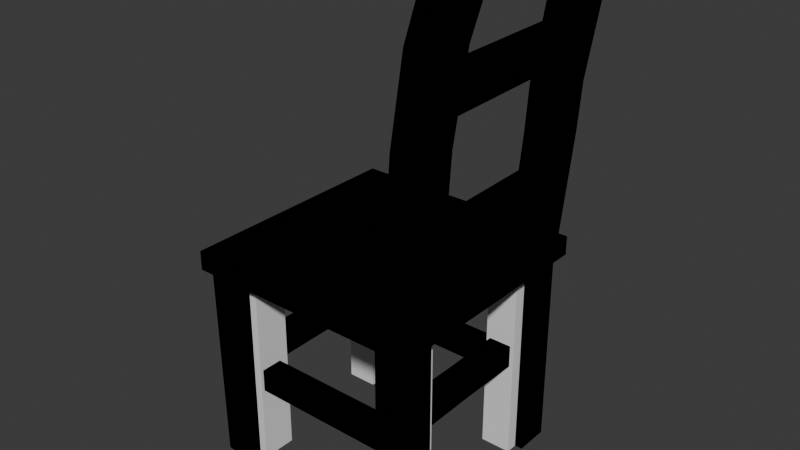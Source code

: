# Source: cadeira.blend  (saved by Blender 4.3.34; exported with 4.5.12 LTS)
import bpy
from mathutils import Matrix  # noqa: F401  (used for matrix-valued properties, if any)

bpy.ops.wm.read_factory_settings(use_empty=True)
scene = bpy.context.scene
scene.name = 'Scene'

# ---- collections
col_collection = bpy.data.collections.new('Collection'); scene.collection.children.link(col_collection)

# ---- materials (node trees are filled in below, after node groups)
mat_material = bpy.data.materials.new('Material')
mat_material.alpha_threshold = 0.0
mat_material.roughness = 0.5
mat_material.line_color = (0.0, 0.0, 0.0, 1.0)
mat_material_002 = bpy.data.materials.new('Material.002')
mat_material_003 = bpy.data.materials.new('Material.003')
mat_material_001 = bpy.data.materials.new('Material.001')

# ---- material node trees
mat_material.use_nodes = True; mat_material.node_tree.nodes.clear()
_N = mat_material.node_tree.nodes; _L = mat_material.node_tree.links
mat_material_002.use_nodes = True; mat_material_002.node_tree.nodes.clear()
_N = mat_material_002.node_tree.nodes; _L = mat_material_002.node_tree.links
mat_material_003.use_nodes = True; mat_material_003.node_tree.nodes.clear()
_N = mat_material_003.node_tree.nodes; _L = mat_material_003.node_tree.links
mat_material_001.use_nodes = True; mat_material_001.node_tree.nodes.clear()
_N = mat_material_001.node_tree.nodes; _L = mat_material_001.node_tree.links

# ---- world
world_world = bpy.data.worlds.new('World'); scene.world = world_world
world_world.use_nodes = True; world_world.node_tree.nodes.clear()
_N = world_world.node_tree.nodes; _L = world_world.node_tree.links
n0 = _N.new('ShaderNodeOutputWorld'); n0.name = 'World Output'; n0.location = (300, 300)
n1 = _N.new('ShaderNodeBackground'); n1.name = 'Background'; n1.location = (10, 300)
n1.inputs[0].default_value = (0.05088, 0.05088, 0.05088, 1.0)
_L.new(n1.outputs[0], n0.inputs[0])
n0.is_active_output = True
world_world.color = (0.05088, 0.05088, 0.05088)
world_world.sun_shadow_jitter_overblur = 0.0

# ---- meshes
me_cube = bpy.data.meshes.new('Cube')
me_cube.from_pydata([(1.0, 1.0, 1.0), (1.0, 1.0, -1.0), (1.0, -1.0, 1.0), (1.0, -1.0, -1.0), (-1.0, 1.0, 1.0), (-1.0, 1.0, -1.0), (-1.0, -1.0, 1.0), (-1.0, -1.0, -1.0)], [], [(0, 4, 6, 2), (3, 2, 6, 7), (7, 6, 4, 5), (5, 1, 3, 7), (1, 0, 2, 3), (5, 4, 0, 1)])
_uv = me_cube.uv_layers.new(name='UVMap')
_uv.uv.foreach_set('vector', [0.625, 0.5, 0.875, 0.5, 0.875, 0.75, 0.625, 0.75, 0.375, 0.75, 0.625, 0.75, 0.625, 1.0, 0.375, 1.0, 0.375, 0.0, 0.625, 0.0, 0.625, 0.25, 0.375, 0.25, 0.125, 0.5, 0.375, 0.5, 0.375, 0.75, 0.125, 0.75, 0.375, 0.5, 0.625, 0.5, 0.625, 0.75, 0.375, 0.75, 0.375, 0.25, 0.625, 0.25, 0.625, 0.5, 0.375, 0.5])
me_cube.materials.append(mat_material)
me_cube.use_mirror_vertex_groups = False
me_cube.update()
me_cube_001 = bpy.data.meshes.new('Cube.001')
me_cube_001.from_pydata([(-1.0, -1.0, -1.0), (-1.0, -1.0, 1.0), (-1.0, 1.0, -1.0), (-1.0, 1.0, 1.0), (1.0, -1.0, -1.0), (1.0, -1.0, 1.0), (1.0, 1.0, -1.0), (1.0, 1.0, 1.0)], [], [(0, 1, 3, 2), (2, 3, 7, 6), (6, 7, 5, 4), (4, 5, 1, 0), (2, 6, 4, 0), (7, 3, 1, 5)])
_uv = me_cube_001.uv_layers.new(name='UVMap')
_uv.uv.foreach_set('vector', [0.375, 0.0, 0.625, 0.0, 0.625, 0.25, 0.375, 0.25, 0.375, 0.25, 0.625, 0.25, 0.625, 0.5, 0.375, 0.5, 0.375, 0.5, 0.625, 0.5, 0.625, 0.75, 0.375, 0.75, 0.375, 0.75, 0.625, 0.75, 0.625, 1.0, 0.375, 1.0, 0.125, 0.5, 0.375, 0.5, 0.375, 0.75, 0.125, 0.75, 0.625, 0.5, 0.875, 0.5, 0.875, 0.75, 0.625, 0.75])
me_cube_001.update()
me_cube_002 = bpy.data.meshes.new('Cube.002')
me_cube_002.from_pydata([(-4.877, -1.0, -1.0), (-4.877, -1.0, 1.0), (-4.877, 1.0, -1.0), (-4.877, 1.0, 1.0), (4.877, -1.0, -1.0), (4.877, -1.0, 1.0), (4.877, 1.0, -1.0), (4.877, 1.0, 1.0)], [], [(0, 1, 3, 2), (2, 3, 7, 6), (6, 7, 5, 4), (4, 5, 1, 0), (2, 6, 4, 0), (7, 3, 1, 5)])
_uv = me_cube_002.uv_layers.new(name='UVMap')
_uv.uv.foreach_set('vector', [0.375, 0.0, 0.625, 0.0, 0.625, 0.25, 0.375, 0.25, 0.375, 0.25, 0.625, 0.25, 0.625, 0.5, 0.375, 0.5, 0.375, 0.5, 0.625, 0.5, 0.625, 0.75, 0.375, 0.75, 0.375, 0.75, 0.625, 0.75, 0.625, 1.0, 0.375, 1.0, 0.125, 0.5, 0.375, 0.5, 0.375, 0.75, 0.125, 0.75, 0.625, 0.5, 0.875, 0.5, 0.875, 0.75, 0.625, 0.75])
me_cube_002.update()
me_cube_003 = bpy.data.meshes.new('Cube.003')
me_cube_003.from_pydata([(-4.877, -1.0, -1.0), (-4.877, -1.0, 1.0), (-4.877, 1.0, -1.0), (-4.877, 1.0, 1.0), (4.877, -1.0, -1.0), (4.877, -1.0, 1.0), (4.877, 1.0, -1.0), (4.877, 1.0, 1.0)], [], [(0, 1, 3, 2), (2, 3, 7, 6), (6, 7, 5, 4), (4, 5, 1, 0), (2, 6, 4, 0), (7, 3, 1, 5)])
_uv = me_cube_003.uv_layers.new(name='UVMap')
_uv.uv.foreach_set('vector', [0.375, 0.0, 0.625, 0.0, 0.625, 0.25, 0.375, 0.25, 0.375, 0.25, 0.625, 0.25, 0.625, 0.5, 0.375, 0.5, 0.375, 0.5, 0.625, 0.5, 0.625, 0.75, 0.375, 0.75, 0.375, 0.75, 0.625, 0.75, 0.625, 1.0, 0.375, 1.0, 0.125, 0.5, 0.375, 0.5, 0.375, 0.75, 0.125, 0.75, 0.625, 0.5, 0.875, 0.5, 0.875, 0.75, 0.625, 0.75])
me_cube_003.update()
me_cube_004 = bpy.data.meshes.new('Cube.004')
me_cube_004.from_pydata([(1.0, 1.0, 1.0), (1.0, 1.0, -1.0), (1.0, -1.0, 1.0), (1.0, -1.0, -1.0), (-1.0, 1.0, 1.0), (-1.0, 1.0, -1.0), (-1.0, -1.0, 1.0), (-1.0, -1.0, -1.0)], [], [(0, 4, 6, 2), (3, 2, 6, 7), (7, 6, 4, 5), (5, 1, 3, 7), (1, 0, 2, 3), (5, 4, 0, 1)])
_uv = me_cube_004.uv_layers.new(name='UVMap')
_uv.uv.foreach_set('vector', [0.625, 0.5, 0.875, 0.5, 0.875, 0.75, 0.625, 0.75, 0.375, 0.75, 0.625, 0.75, 0.625, 1.0, 0.375, 1.0, 0.375, 0.0, 0.625, 0.0, 0.625, 0.25, 0.375, 0.25, 0.125, 0.5, 0.375, 0.5, 0.375, 0.75, 0.125, 0.75, 0.375, 0.5, 0.625, 0.5, 0.625, 0.75, 0.375, 0.75, 0.375, 0.25, 0.625, 0.25, 0.625, 0.5, 0.375, 0.5])
me_cube_004.materials.append(mat_material)
me_cube_004.use_mirror_vertex_groups = False
me_cube_004.update()
me_cube_005 = bpy.data.meshes.new('Cube.005')
me_cube_005.from_pydata([(-1.0, -1.0, -1.0), (-1.0, -1.161, 1.0), (-1.0, 1.0, -1.0), (-1.0, 0.8391, 1.0), (1.0, -1.161, -1.0), (1.0, -1.161, 1.0), (1.0, 1.0, -1.0), (1.0, 0.8391, 1.0), (13.35, -1.0, -1.0), (13.35, -1.0, 1.0), (13.35, 1.0, -1.0), (13.35, 1.0, 1.0), (11.35, -1.0, -1.0), (11.35, -1.0, 1.0), (11.35, 1.0, -1.0), (11.35, 1.0, 1.0), (-1.0, 11.43, -1.0), (-1.0, 11.74, 1.0), (-1.0, 9.433, -1.0), (-1.0, 9.742, 1.0), (1.0, 11.43, -1.0), (1.0, 11.74, 1.0), (1.0, 9.433, -1.0), (1.0, 9.742, 1.0), (13.35, 11.43, -1.0), (13.35, 11.43, 1.0), (13.35, 9.433, -1.0), (13.35, 9.433, 1.0), (11.35, 11.43, -1.0), (11.35, 11.43, 1.0), (11.35, 9.433, -1.0), (11.35, 9.433, 1.0), (15.95, -1.0, 3.864), (15.95, 1.0, 3.864), (13.95, 1.0, 3.864), (13.95, -1.0, 3.864), (15.95, 11.43, 3.864), (15.95, 9.433, 3.864), (13.95, 9.433, 3.864), (13.95, 11.43, 3.864), (14.69, 1.0, 3.286), (14.33, 1.0, 2.925), (14.43, -1.0, 2.694), (15.25, -1.0, 3.517), (12.43, -1.0, 2.694), (13.25, -1.0, 3.517), (13.35, 1.0, 3.286), (12.99, 1.0, 2.925), (14.43, 11.43, 2.729), (15.26, 11.43, 3.54), (14.33, 9.433, 2.96), (14.69, 9.433, 3.309), (13.26, 11.43, 3.54), (12.43, 11.43, 2.729), (13.0, 9.433, 2.96), (13.35, 9.433, 3.309), (13.81, 9.433, 1.966), (13.47, 9.433, 1.572), (12.36, 9.433, 1.966), (12.02, 9.433, 1.572), (14.23, 11.43, 2.271), (13.6, 11.43, 1.277), (11.6, 11.43, 1.277), (12.23, 11.43, 2.271), (14.23, -1.0, 2.229), (13.58, -1.0, 1.243), (12.23, -1.0, 2.229), (11.58, -1.0, 1.243), (13.46, 1.0, 1.547), (13.8, 1.0, 1.935), (12.01, 1.0, 1.547), (12.35, 1.0, 1.935), (13.25, 1.0, 3.517), (12.43, 1.0, 2.694), (15.25, 1.0, 3.517), (14.43, 1.0, 2.694), (12.43, 9.433, 2.729), (13.26, 9.433, 3.54), (14.43, 9.433, 2.729), (15.26, 9.433, 3.54), (14.23, 9.433, 2.271), (13.6, 9.433, 1.277), (12.23, 9.433, 2.271), (11.6, 9.433, 1.277), (13.58, 1.0, 1.243), (14.23, 1.0, 2.229), (11.58, 1.0, 1.243), (12.23, 1.0, 2.229)], [], [(0, 1, 3, 2), (2, 3, 7, 6), (6, 7, 5, 4), (4, 5, 1, 0), (2, 6, 4, 0), (7, 3, 1, 5), (8, 10, 11, 9), (10, 14, 15, 11), (14, 12, 13, 15), (12, 8, 9, 13), (10, 8, 12, 14), (77, 79, 37, 38), (16, 18, 19, 17), (18, 22, 23, 19), (22, 20, 21, 23), (20, 16, 17, 21), (18, 16, 20, 22), (23, 21, 17, 19), (24, 25, 27, 26), (26, 27, 31, 30), (30, 31, 29, 28), (28, 29, 25, 24), (26, 30, 28, 24), (60, 63, 53, 48), (34, 35, 32, 33), (38, 37, 36, 39), (85, 87, 73, 75), (66, 64, 42, 44), (82, 80, 78, 76), (64, 85, 75, 42), (63, 82, 76, 53), (87, 66, 44, 73), (79, 49, 36, 37), (45, 43, 32, 35), (72, 45, 35, 34), (43, 74, 33, 32), (31, 27, 81, 83), (52, 77, 38, 39), (49, 52, 39, 36), (80, 60, 48, 78), (13, 9, 65, 67), (29, 31, 83, 62), (27, 25, 61, 81), (25, 29, 62, 61), (15, 13, 67, 86), (9, 11, 84, 65), (11, 15, 86, 84), (45, 72, 73, 44), (55, 54, 47, 46), (43, 45, 44, 42), (74, 43, 42, 75), (77, 52, 53, 76), (51, 55, 46, 40), (49, 79, 78, 48), (52, 49, 48, 53), (63, 60, 61, 62), (60, 80, 81, 61), (50, 51, 40, 41), (82, 63, 62, 83), (85, 64, 65, 84), (64, 66, 67, 65), (54, 50, 41, 47), (66, 87, 86, 67), (74, 72, 34, 33), (46, 47, 73, 72), (40, 46, 72, 74), (41, 40, 74, 75), (47, 41, 75, 73), (54, 55, 77, 76), (51, 50, 78, 79), (55, 51, 79, 77), (50, 54, 76, 78), (56, 57, 81, 80), (58, 56, 80, 82), (59, 58, 82, 83), (57, 59, 83, 81), (68, 69, 85, 84), (71, 70, 86, 87), (69, 71, 87, 85), (70, 68, 84, 86), (68, 70, 59, 57), (70, 71, 58, 59), (71, 69, 56, 58), (69, 68, 57, 56)])
_uv = me_cube_005.uv_layers.new(name='UVMap')
_uv.uv.foreach_set('vector', [0.375, 0.0, 0.625, 0.0, 0.625, 0.25, 0.375, 0.25, 0.375, 0.25, 0.625, 0.25, 0.625, 0.5, 0.375, 0.5, 0.375, 0.5, 0.625, 0.5, 0.625, 0.75, 0.375, 0.75, 0.375, 0.75, 0.625, 0.75, 0.625, 1.0, 0.375, 1.0, 0.125, 0.5, 0.375, 0.5, 0.375, 0.75, 0.125, 0.75, 0.625, 0.5, 0.875, 0.5, 0.875, 0.75, 0.625, 0.75, 0.375, 0.0, 0.375, 0.25, 0.625, 0.25, 0.625, 0.0, 0.375, 0.25, 0.375, 0.5, 0.625, 0.5, 0.625, 0.25, 0.375, 0.5, 0.375, 0.75, 0.625, 0.75, 0.625, 0.5, 0.375, 0.75, 0.375, 1.0, 0.625, 1.0, 0.625, 0.75, 0.125, 0.5, 0.125, 0.75, 0.375, 0.75, 0.375, 0.5, 0.625, 0.5, 0.625, 0.25, 0.625, 0.25, 0.625, 0.5, 0.375, 0.0, 0.375, 0.25, 0.625, 0.25, 0.625, 0.0, 0.375, 0.25, 0.375, 0.5, 0.625, 0.5, 0.625, 0.25, 0.375, 0.5, 0.375, 0.75, 0.625, 0.75, 0.625, 0.5, 0.375, 0.75, 0.375, 1.0, 0.625, 1.0, 0.625, 0.75, 0.125, 0.5, 0.125, 0.75, 0.375, 0.75, 0.375, 0.5, 0.625, 0.5, 0.625, 0.75, 0.875, 0.75, 0.875, 0.5, 0.375, 0.0, 0.625, 0.0, 0.625, 0.25, 0.375, 0.25, 0.375, 0.25, 0.625, 0.25, 0.625, 0.5, 0.375, 0.5, 0.375, 0.5, 0.625, 0.5, 0.625, 0.75, 0.375, 0.75, 0.375, 0.75, 0.625, 0.75, 0.625, 1.0, 0.375, 1.0, 0.125, 0.5, 0.375, 0.5, 0.375, 0.75, 0.125, 0.75, 0.625, 1.0, 0.625, 0.75, 0.625, 0.75, 0.625, 1.0, 0.625, 0.5, 0.625, 0.75, 0.875, 0.75, 0.875, 0.5, 0.625, 0.5, 0.875, 0.5, 0.875, 0.75, 0.625, 0.75, 0.625, 0.25, 0.625, 0.5, 0.625, 0.5, 0.625, 0.25, 0.625, 0.75, 0.625, 1.0, 0.625, 1.0, 0.625, 0.75, 0.625, 0.5, 0.625, 0.25, 0.625, 0.25, 0.625, 0.5, 0.625, 0.0, 0.625, 0.25, 0.625, 0.25, 0.625, 0.0, 0.625, 0.75, 0.625, 0.5, 0.625, 0.5, 0.625, 0.75, 0.625, 0.5, 0.625, 0.75, 0.625, 0.75, 0.625, 0.5, 0.625, 0.25, 0.625, 0.0, 0.625, 0.0, 0.625, 0.25, 0.625, 0.75, 0.625, 1.0, 0.625, 1.0, 0.625, 0.75, 0.625, 0.5, 0.625, 0.75, 0.625, 0.75, 0.625, 0.5, 0.625, 0.0, 0.625, 0.25, 0.625, 0.25, 0.625, 0.0, 0.625, 0.5, 0.625, 0.25, 0.625, 0.25, 0.625, 0.5, 0.625, 0.75, 0.625, 0.5, 0.625, 0.5, 0.625, 0.75, 0.625, 1.0, 0.625, 0.75, 0.625, 0.75, 0.625, 1.0, 0.625, 0.25, 0.625, 0.0, 0.625, 0.0, 0.625, 0.25, 0.625, 0.75, 0.625, 1.0, 0.625, 1.0, 0.625, 0.75, 0.625, 0.75, 0.625, 0.5, 0.625, 0.5, 0.625, 0.75, 0.625, 0.25, 0.625, 0.0, 0.625, 0.0, 0.625, 0.25, 0.625, 1.0, 0.625, 0.75, 0.625, 0.75, 0.625, 1.0, 0.625, 0.5, 0.625, 0.75, 0.625, 0.75, 0.625, 0.5, 0.625, 0.0, 0.625, 0.25, 0.625, 0.25, 0.625, 0.0, 0.625, 0.25, 0.625, 0.5, 0.625, 0.5, 0.625, 0.25, 0.625, 0.75, 0.625, 0.5, 0.625, 0.5, 0.625, 0.75, 0.625, 0.4586, 0.625, 0.4586, 0.625, 0.4592, 0.625, 0.4592, 0.625, 1.0, 0.625, 0.75, 0.625, 0.75, 0.625, 1.0, 0.625, 0.25, 0.625, 0.0, 0.625, 0.0, 0.625, 0.25, 0.625, 0.5, 0.625, 0.75, 0.625, 0.75, 0.625, 0.5, 0.625, 0.2914, 0.625, 0.4586, 0.625, 0.4592, 0.625, 0.2908, 0.625, 0.0, 0.625, 0.25, 0.625, 0.25, 0.625, 0.0, 0.625, 0.75, 0.625, 1.0, 0.625, 1.0, 0.625, 0.75, 0.625, 0.75, 0.625, 1.0, 0.625, 1.0, 0.625, 0.75, 0.625, 0.0, 0.625, 0.25, 0.625, 0.25, 0.625, 0.0, 0.625, 0.2914, 0.625, 0.2914, 0.625, 0.2908, 0.625, 0.2908, 0.625, 0.5, 0.625, 0.75, 0.625, 0.75, 0.625, 0.5, 0.625, 0.25, 0.625, 0.0, 0.625, 0.0, 0.625, 0.25, 0.625, 1.0, 0.625, 0.75, 0.625, 0.75, 0.625, 1.0, 0.625, 0.4586, 0.625, 0.2914, 0.625, 0.2908, 0.625, 0.4592, 0.625, 0.75, 0.625, 0.5, 0.625, 0.5, 0.625, 0.75, 0.625, 0.25, 0.625, 0.5, 0.625, 0.5, 0.625, 0.25, 0.625, 0.4592, 0.625, 0.4592, 0.625, 0.5, 0.625, 0.5, 0.625, 0.2908, 0.625, 0.4592, 0.625, 0.5, 0.625, 0.25, 0.625, 0.2908, 0.625, 0.2908, 0.625, 0.25, 0.625, 0.25, 0.625, 0.4592, 0.625, 0.2908, 0.625, 0.25, 0.625, 0.5, 0.625, 0.4586, 0.625, 0.4586, 0.625, 0.5, 0.625, 0.5, 0.625, 0.2914, 0.625, 0.2914, 0.625, 0.25, 0.625, 0.25, 0.625, 0.4586, 0.625, 0.2914, 0.625, 0.25, 0.625, 0.5, 0.625, 0.2914, 0.625, 0.4586, 0.625, 0.5, 0.625, 0.25, 0.625, 0.2843, 0.625, 0.2843, 0.625, 0.25, 0.625, 0.25, 0.625, 0.4657, 0.625, 0.2843, 0.625, 0.25, 0.625, 0.5, 0.625, 0.4657, 0.625, 0.4657, 0.625, 0.5, 0.625, 0.5, 0.625, 0.2843, 0.625, 0.4657, 0.625, 0.5, 0.625, 0.25, 0.625, 0.2846, 0.625, 0.2846, 0.625, 0.25, 0.625, 0.25, 0.625, 0.4654, 0.625, 0.4654, 0.625, 0.5, 0.625, 0.5, 0.625, 0.2846, 0.625, 0.4654, 0.625, 0.5, 0.625, 0.25, 0.625, 0.4654, 0.625, 0.2846, 0.625, 0.25, 0.625, 0.5, 0.625, 0.2846, 0.625, 0.4654, 0.625, 0.4657, 0.625, 0.2843, 0.625, 0.4654, 0.625, 0.4654, 0.625, 0.4657, 0.625, 0.4657, 0.625, 0.4654, 0.625, 0.2846, 0.625, 0.2843, 0.625, 0.4657, 0.625, 0.2846, 0.625, 0.2846, 0.625, 0.2843, 0.625, 0.2843])
me_cube_005.materials.append(mat_material_002)
me_cube_005.update()
me_cube_006 = bpy.data.meshes.new('Cube.006')
me_cube_006.from_pydata([(-4.877, -1.0, -1.0), (-4.877, -1.0, 1.0), (-4.877, 1.0, -1.0), (-4.877, 1.0, 1.0), (4.877, -1.0, -1.0), (4.877, -1.0, 1.0), (4.877, 1.0, -1.0), (4.877, 1.0, 1.0)], [], [(0, 1, 3, 2), (2, 3, 7, 6), (6, 7, 5, 4), (4, 5, 1, 0), (2, 6, 4, 0), (7, 3, 1, 5)])
_uv = me_cube_006.uv_layers.new(name='UVMap')
_uv.uv.foreach_set('vector', [0.375, 0.0, 0.625, 0.0, 0.625, 0.25, 0.375, 0.25, 0.375, 0.25, 0.625, 0.25, 0.625, 0.5, 0.375, 0.5, 0.375, 0.5, 0.625, 0.5, 0.625, 0.75, 0.375, 0.75, 0.375, 0.75, 0.625, 0.75, 0.625, 1.0, 0.375, 1.0, 0.125, 0.5, 0.375, 0.5, 0.375, 0.75, 0.125, 0.75, 0.625, 0.5, 0.875, 0.5, 0.875, 0.75, 0.625, 0.75])
me_cube_006.materials.append(mat_material_003)
me_cube_006.update()
me_cube_007 = bpy.data.meshes.new('Cube.007')
me_cube_007.from_pydata([(-4.877, -1.0, -1.0), (-4.877, -1.0, 1.0), (-4.877, 1.0, -1.0), (-4.877, 1.0, 1.0), (4.877, -1.0, -1.0), (4.877, -1.0, 1.0), (4.877, 1.0, -1.0), (4.877, 1.0, 1.0)], [], [(0, 1, 3, 2), (2, 3, 7, 6), (6, 7, 5, 4), (4, 5, 1, 0), (2, 6, 4, 0), (7, 3, 1, 5)])
_uv = me_cube_007.uv_layers.new(name='UVMap')
_uv.uv.foreach_set('vector', [0.375, 0.0, 0.625, 0.0, 0.625, 0.25, 0.375, 0.25, 0.375, 0.25, 0.625, 0.25, 0.625, 0.5, 0.375, 0.5, 0.375, 0.5, 0.625, 0.5, 0.625, 0.75, 0.375, 0.75, 0.375, 0.75, 0.625, 0.75, 0.625, 1.0, 0.375, 1.0, 0.125, 0.5, 0.375, 0.5, 0.375, 0.75, 0.125, 0.75, 0.625, 0.5, 0.875, 0.5, 0.875, 0.75, 0.625, 0.75])
me_cube_007.materials.append(mat_material_001)
me_cube_007.update()

# ---- objects
ob_cube = bpy.data.objects.new('Cube', me_cube)
ob_cube_001 = bpy.data.objects.new('Cube.001', me_cube_001)
ob_cube_002 = bpy.data.objects.new('Cube.002', me_cube_002)
ob_cube_003 = bpy.data.objects.new('Cube.003', me_cube_003)
ob_cube_004 = bpy.data.objects.new('Cube.004', me_cube_004)
ob_cube_005 = bpy.data.objects.new('Cube.005', me_cube_005)
ob_cube_006 = bpy.data.objects.new('Cube.006', me_cube_006)
ob_cube_007 = bpy.data.objects.new('Cube.007', me_cube_007)

# ---- transforms, parenting, visibility, modifiers, constraints
ob_cube.location = (0.0, 0.0, 0.0)
ob_cube.scale = (0.7817, 0.7742, 0.06307)
ob_cube.lock_rotations_4d = False
ob_cube.empty_display_type = 'ARROWS'
ob_cube.lineart.crease_threshold = 0.0
ob_cube_001.location = (-0.5795, -0.5212, -0.7307)
ob_cube_001.scale = (0.1023, 0.115, 0.6665)
_m = ob_cube_001.modifiers.new('Mirror', 'MIRROR')
_m.use_axis = (True, True, False)
_m.mirror_object = ob_cube
ob_cube_002.location = (0.0, -0.5447, -0.8097)
ob_cube_002.scale = (0.0975, -0.07179, -0.07464)
_m = ob_cube_002.modifiers.new('Mirror', 'MIRROR')
_m.use_axis = (False, True, False)
_m.mirror_object = ob_cube
ob_cube_003.location = (0.579, 0.00185, -0.6736)
ob_cube_003.rotation_euler = (0.0, -0.0, 4.722)
ob_cube_003.scale = (0.0975, -0.07179, -0.07464)
_m = ob_cube_003.modifiers.new('Mirror', 'MIRROR')
_m.use_axis = (True, True, False)
_m.mirror_object = ob_cube
ob_cube_004.location = (0.0, 0.0, 0.0)
ob_cube_004.scale = (0.7817, 0.7742, 0.06307)
ob_cube_004.lock_rotations_4d = False
ob_cube_004.empty_display_type = 'ARROWS'
ob_cube_004.lineart.crease_threshold = 0.0
ob_cube_005.location = (-0.632, -0.5999, -0.7307)
ob_cube_005.scale = (0.1023, 0.115, 0.6665)
ob_cube_006.location = (0.0, -0.5447, -0.8097)
ob_cube_006.scale = (0.0975, -0.07179, -0.07464)
_m = ob_cube_006.modifiers.new('Mirror', 'MIRROR')
_m.use_axis = (False, True, False)
_m.mirror_object = ob_cube_004
ob_cube_007.location = (0.579, 0.00185, -0.6736)
ob_cube_007.rotation_euler = (0.0, -0.0, 4.722)
ob_cube_007.scale = (0.0975, -0.07179, -0.07464)
_m = ob_cube_007.modifiers.new('Mirror', 'MIRROR')
_m.use_axis = (True, True, False)
_m.mirror_object = ob_cube_004

# ---- collection membership
col_collection.objects.link(ob_cube)
col_collection.objects.link(ob_cube_001)
col_collection.objects.link(ob_cube_002)
col_collection.objects.link(ob_cube_003)
col_collection.objects.link(ob_cube_004)
col_collection.objects.link(ob_cube_005)
col_collection.objects.link(ob_cube_006)
col_collection.objects.link(ob_cube_007)

# ---- scene / render settings (as saved in the file)
scene.frame_start = 1; scene.frame_end = 250; scene.frame_set(1)
scene.render.engine = 'BLENDER_EEVEE_NEXT'
bpy.context.view_layer.update()

# ---- added for rendering (the .blend has no active camera and no usable light): camera, sun
cam_auto = bpy.data.cameras.new('AutoCamera')
cam_auto.lens = 50.0
cam_auto.sensor_width = 36.0
cam_auto.clip_end = 1000.0
ob_auto_camera = bpy.data.objects.new('AutoCamera', cam_auto)
scene.collection.objects.link(ob_auto_camera)
ob_auto_camera.location = (3.81937, -4.45219, 3.19176)
ob_auto_camera.rotation_euler = (1.09748, -7.21219e-08, 0.694738)
scene.camera = ob_auto_camera
light_auto_sun = bpy.data.lights.new('AutoSun', 'SUN')
light_auto_sun.energy = 3.0
light_auto_sun.angle = 0.0523599
ob_auto_sun = bpy.data.objects.new('AutoSun', light_auto_sun)
scene.collection.objects.link(ob_auto_sun)
ob_auto_sun.rotation_euler = (0.872665, 0.174533, 0.523599)
bpy.context.view_layer.update()
